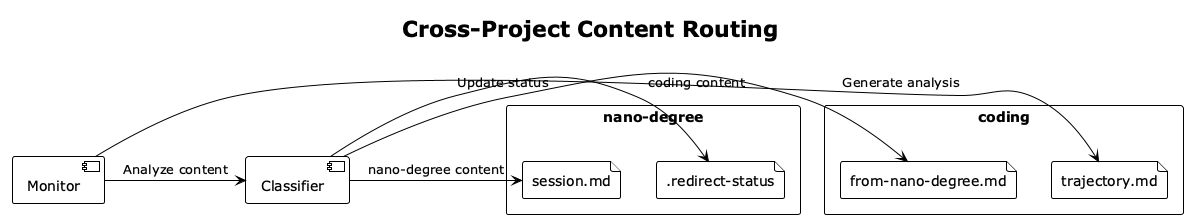

The diagram above was rendered by PlantUML. Its source (embedded in the PNG):
@startuml
!theme plain
title Cross-Project Content Routing

rectangle "nano-degree" as nano {
  file "session.md" as nano_session
  file ".redirect-status" as redirect
}

rectangle "coding" as coding { 
  file "from-nano-degree.md" as coding_session
  file "trajectory.md" as trajectory
}

component "Monitor" as monitor
component "Classifier" as classifier

monitor -> classifier : Analyze content
classifier -> nano_session : nano-degree content
classifier -> coding_session : coding content  
classifier -> redirect : Update status
monitor -> trajectory : Generate analysis

@enduml